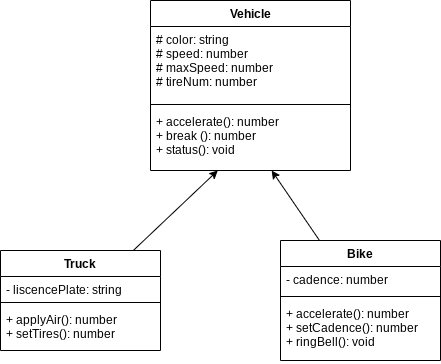

The diagram above was exported from draw.io. Its source (the exported page's mxGraphModel, read from the mxfile embedded in the PNG):
<mxGraphModel dx="843" dy="356" grid="1" gridSize="10" guides="1" tooltips="1" connect="1" arrows="1" fold="1" page="1" pageScale="1" pageWidth="827" pageHeight="1169" math="0" shadow="0">
  <root>
    <mxCell id="0" />
    <mxCell id="1" parent="0" />
    <mxCell id="27" value="" style="edgeStyle=none;html=1;" edge="1" parent="1" source="14" target="25">
      <mxGeometry relative="1" as="geometry" />
    </mxCell>
    <mxCell id="14" value="Truck" style="swimlane;fontStyle=1;align=center;verticalAlign=top;childLayout=stackLayout;horizontal=1;startSize=26;horizontalStack=0;resizeParent=1;resizeParentMax=0;resizeLast=0;collapsible=1;marginBottom=0;" vertex="1" parent="1">
      <mxGeometry x="170" y="320" width="160" height="100" as="geometry" />
    </mxCell>
    <mxCell id="15" value="- liscencePlate: string" style="text;strokeColor=none;fillColor=none;align=left;verticalAlign=top;spacingLeft=4;spacingRight=4;overflow=hidden;rotatable=0;points=[[0,0.5],[1,0.5]];portConstraint=eastwest;" vertex="1" parent="14">
      <mxGeometry y="26" width="160" height="22" as="geometry" />
    </mxCell>
    <mxCell id="16" value="" style="line;strokeWidth=1;fillColor=none;align=left;verticalAlign=middle;spacingTop=-1;spacingLeft=3;spacingRight=3;rotatable=0;labelPosition=right;points=[];portConstraint=eastwest;strokeColor=inherit;" vertex="1" parent="14">
      <mxGeometry y="48" width="160" height="8" as="geometry" />
    </mxCell>
    <mxCell id="17" value="+ applyAir(): number&#10;+ setTires(): number" style="text;strokeColor=none;fillColor=none;align=left;verticalAlign=top;spacingLeft=4;spacingRight=4;overflow=hidden;rotatable=0;points=[[0,0.5],[1,0.5]];portConstraint=eastwest;" vertex="1" parent="14">
      <mxGeometry y="56" width="160" height="44" as="geometry" />
    </mxCell>
    <mxCell id="28" value="" style="edgeStyle=none;html=1;" edge="1" parent="1" source="18" target="25">
      <mxGeometry relative="1" as="geometry" />
    </mxCell>
    <mxCell id="18" value="Bike" style="swimlane;fontStyle=1;align=center;verticalAlign=top;childLayout=stackLayout;horizontal=1;startSize=26;horizontalStack=0;resizeParent=1;resizeParentMax=0;resizeLast=0;collapsible=1;marginBottom=0;" vertex="1" parent="1">
      <mxGeometry x="450" y="310" width="160" height="120" as="geometry" />
    </mxCell>
    <mxCell id="19" value="- cadence: number" style="text;strokeColor=none;fillColor=none;align=left;verticalAlign=top;spacingLeft=4;spacingRight=4;overflow=hidden;rotatable=0;points=[[0,0.5],[1,0.5]];portConstraint=eastwest;" vertex="1" parent="18">
      <mxGeometry y="26" width="160" height="26" as="geometry" />
    </mxCell>
    <mxCell id="20" value="" style="line;strokeWidth=1;fillColor=none;align=left;verticalAlign=middle;spacingTop=-1;spacingLeft=3;spacingRight=3;rotatable=0;labelPosition=right;points=[];portConstraint=eastwest;strokeColor=inherit;" vertex="1" parent="18">
      <mxGeometry y="52" width="160" height="8" as="geometry" />
    </mxCell>
    <mxCell id="21" value="+ accelerate(): number&#10;+ setCadence(): number&#10;+ ringBell(): void" style="text;strokeColor=none;fillColor=none;align=left;verticalAlign=top;spacingLeft=4;spacingRight=4;overflow=hidden;rotatable=0;points=[[0,0.5],[1,0.5]];portConstraint=eastwest;" vertex="1" parent="18">
      <mxGeometry y="60" width="160" height="60" as="geometry" />
    </mxCell>
    <mxCell id="22" value="Vehicle" style="swimlane;fontStyle=1;align=center;verticalAlign=top;childLayout=stackLayout;horizontal=1;startSize=26;horizontalStack=0;resizeParent=1;resizeParentMax=0;resizeLast=0;collapsible=1;marginBottom=0;" vertex="1" parent="1">
      <mxGeometry x="320" y="70" width="200" height="170" as="geometry" />
    </mxCell>
    <mxCell id="23" value="# color: string&#10;# speed: number&#10;# maxSpeed: number&#10;# tireNum: number" style="text;strokeColor=none;fillColor=none;align=left;verticalAlign=top;spacingLeft=4;spacingRight=4;overflow=hidden;rotatable=0;points=[[0,0.5],[1,0.5]];portConstraint=eastwest;" vertex="1" parent="22">
      <mxGeometry y="26" width="200" height="74" as="geometry" />
    </mxCell>
    <mxCell id="24" value="" style="line;strokeWidth=1;fillColor=none;align=left;verticalAlign=middle;spacingTop=-1;spacingLeft=3;spacingRight=3;rotatable=0;labelPosition=right;points=[];portConstraint=eastwest;strokeColor=inherit;" vertex="1" parent="22">
      <mxGeometry y="100" width="200" height="8" as="geometry" />
    </mxCell>
    <mxCell id="25" value="+ accelerate(): number&#10;+ break (): number&#10;+ status(): void" style="text;strokeColor=none;fillColor=none;align=left;verticalAlign=top;spacingLeft=4;spacingRight=4;overflow=hidden;rotatable=0;points=[[0,0.5],[1,0.5]];portConstraint=eastwest;" vertex="1" parent="22">
      <mxGeometry y="108" width="200" height="62" as="geometry" />
    </mxCell>
  </root>
</mxGraphModel>